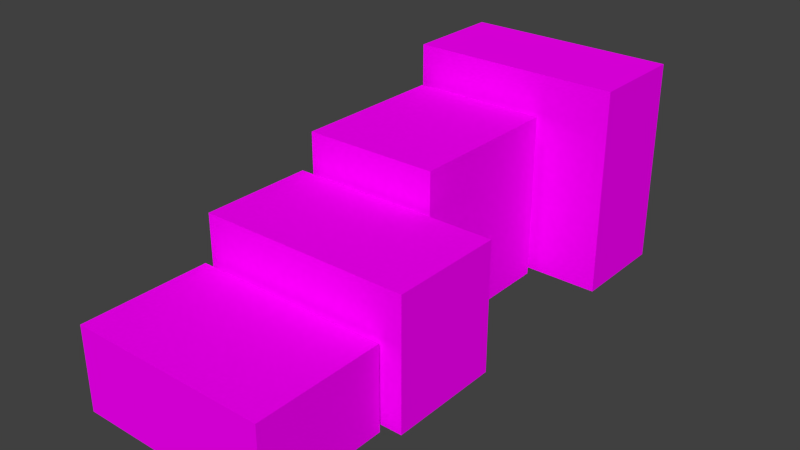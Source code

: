 # Source: Tea.blend  (saved by Blender 2.76.0; exported with 4.5.12 LTS)
import bpy
from mathutils import Matrix  # noqa: F401  (used for matrix-valued properties, if any)

bpy.ops.wm.read_factory_settings(use_empty=True)
scene = bpy.context.scene
scene.name = 'Scene'

# ---- collections
col_collection_1 = bpy.data.collections.new('Collection 1'); scene.collection.children.link(col_collection_1)

# ---- images (referenced by path relative to the original .blend; pixels are not part of the script)
import os
ASSET_DIR = os.environ.get("B2B_ASSET_DIR", "")  # directory of the original .blend (textures are referenced by path, not embedded)
HERE = os.path.dirname(os.path.abspath(__file__))  # packed textures are extracted next to this script under _unpacked/

def load_image(name, relpath, width, height, colorspace="sRGB"):
    """Load a texture the original file referenced (path relative to the .blend, or extracted next to this script)."""
    p = next((c for c in (os.path.join(HERE, relpath), os.path.join(ASSET_DIR, relpath)) if relpath and os.path.exists(c)), "")
    if p:
        img = bpy.data.images.load(p, check_existing=True)
        img.name = name
    else:  # same state as the original file: an image datablock whose file is absent (Cycles renders it pink)
        img = bpy.data.images.new(name, width, height)
        img.source = "FILE"
        img.filepath = "//" + (relpath or name)
    img.colorspace_settings.name = colorspace
    return img
img_tea_jpg = load_image('Tea.jpg', 'Tea.jpg', 1024, 1024, 'sRGB')

# ---- materials (node trees are filled in below, after node groups)
mat_tea = bpy.data.materials.new('Tea')
mat_tea.alpha_threshold = 0.0
mat_tea.roughness = 0.5

# ---- material node trees
mat_tea.use_nodes = True; mat_tea.node_tree.nodes.clear()
_N = mat_tea.node_tree.nodes; _L = mat_tea.node_tree.links
n0 = _N.new('ShaderNodeOutputMaterial'); n0.name = 'Material Output'; n0.location = (300, 300)
n1 = _N.new('ShaderNodeBsdfDiffuse'); n1.name = 'Diffuse BSDF'; n1.location = (10, 300)
n2 = _N.new('ShaderNodeTexImage'); n2.name = 'Image Texture'; n2.location = (-180, 300)
n2.width = 140
n2.image = img_tea_jpg
_L.new(n1.outputs[0], n0.inputs[0])
_L.new(n2.outputs[0], n1.inputs[0])
n0.is_active_output = True

# ---- world
world_world = bpy.data.worlds.new('World'); scene.world = world_world
world_world.color = (0.05088, 0.05088, 0.05088)
world_world.use_sun_shadow = False
world_world.sun_shadow_jitter_overblur = 0.0
world_world.cycles.sampling_method = 'MANUAL'
world_world.cycles.sample_map_resolution = 256

# ---- meshes
me_cube_003 = bpy.data.meshes.new('Cube.003')
me_cube_003.from_pydata([(-0.1, -0.1, -0.1), (-0.1, -0.1, 0.1), (-0.1, 0.1, -0.1), (-0.1, 0.1, 0.1), (0.1, -0.1, -0.1), (0.1, -0.1, 0.1), (0.1, 0.1, -0.1), (0.1, 0.1, 0.1)], [], [(1, 3, 2, 0), (3, 7, 6, 2), (7, 5, 4, 6), (5, 1, 0, 4), (0, 2, 6, 4), (5, 7, 3, 1)])
_uv = me_cube_003.uv_layers.new(name='UVMap')
_uv.uv.foreach_set('vector', [0.4374, 0.2603, 0.2464, 0.2608, 0.2464, 0.009339, 0.4334, 0.009339, 0.9738, 0.02438, 0.9738, 0.2033, 0.788, 0.2047, 0.7866, 0.02685, 0.6227, 0.2475, 0.4421, 0.2486, 0.444, 0.01884, 0.6199, 0.01772, 0.7808, 0.2497, 0.6296, 0.2508, 0.6306, 0.01773, 0.7753, 0.01549, 0.9697, 0.2184, 0.9709, 0.4496, 0.812, 0.4482, 0.8097, 0.2184, 0.03693, 0.01702, 0.234, 0.01814, 0.2349, 0.2144, 0.02684, 0.2144])
me_cube_003.materials.append(mat_tea)
me_cube_003.use_remesh_preserve_volume = False
me_cube_003.use_remesh_preserve_attributes = False
me_cube_003.use_mirror_vertex_groups = False
me_cube_003.update()
me_cube_002 = bpy.data.meshes.new('Cube.002')
me_cube_002.from_pydata([(-0.1, -0.1, -0.1), (-0.1, -0.1, 0.1), (-0.1, 0.1, -0.1), (-0.1, 0.1, 0.1), (0.1, -0.1, -0.1), (0.1, -0.1, 0.1), (0.1, 0.1, -0.1), (0.1, 0.1, 0.1)], [], [(1, 3, 2, 0), (3, 7, 6, 2), (7, 5, 4, 6), (5, 1, 0, 4), (0, 2, 6, 4), (5, 7, 3, 1)])
_uv = me_cube_002.uv_layers.new(name='UVMap')
_uv.uv.foreach_set('vector', [0.7982, 0.4604, 0.5329, 0.4583, 0.5362, 0.2666, 0.7979, 0.2622, 0.7669, 0.982, 0.5802, 0.9831, 0.5793, 0.7913, 0.7579, 0.7896, 0.7827, 0.612, 0.5645, 0.6137, 0.5707, 0.4795, 0.7758, 0.4739, 0.9674, 0.9843, 0.7785, 0.9824, 0.7842, 0.7881, 0.9638, 0.7873, 0.9622, 0.4597, 0.9645, 0.7746, 0.8114, 0.7689, 0.8091, 0.466, 0.5804, 0.6269, 0.7792, 0.6227, 0.7838, 0.758, 0.575, 0.7581])
me_cube_002.materials.append(mat_tea)
me_cube_002.use_remesh_preserve_volume = False
me_cube_002.use_remesh_preserve_attributes = False
me_cube_002.use_mirror_vertex_groups = False
me_cube_002.update()
me_cube_001 = bpy.data.meshes.new('Cube.001')
me_cube_001.from_pydata([(-0.1, -0.141, -0.1), (-0.1, -0.141, 0.1), (-0.1, 0.05905, -0.1), (-0.1, 0.05905, 0.1), (0.1, -0.141, -0.1), (0.1, -0.141, 0.1), (0.1, 0.05905, -0.1), (0.1, 0.05905, 0.1)], [], [(1, 3, 2, 0), (3, 7, 6, 2), (7, 5, 4, 6), (5, 1, 0, 4), (0, 2, 6, 4), (5, 7, 3, 1)])
_uv = me_cube_001.uv_layers.new(name='UVMap')
_uv.uv.foreach_set('vector', [0.3917, 0.9799, 0.2421, 0.9834, 0.2392, 0.7092, 0.3882, 0.7064, 0.2504, 0.5521, 0.2513, 0.4296, 0.4896, 0.4229, 0.4942, 0.551, 0.5666, 0.9837, 0.4054, 0.9865, 0.4054, 0.6947, 0.5631, 0.6947, 0.522, 0.269, 0.5243, 0.4088, 0.2522, 0.4117, 0.2591, 0.2746, 0.4041, 0.6899, 0.2392, 0.6921, 0.2392, 0.5696, 0.3986, 0.5629, 0.4115, 0.5791, 0.5507, 0.5803, 0.5525, 0.6861, 0.4115, 0.6861])
me_cube_001.materials.append(mat_tea)
me_cube_001.use_remesh_preserve_volume = False
me_cube_001.use_remesh_preserve_attributes = False
me_cube_001.use_mirror_vertex_groups = False
me_cube_001.update()
me_cube = bpy.data.meshes.new('Cube')
me_cube.from_pydata([(-0.1, -0.1, -0.1), (-0.1, -0.1, 0.1), (-0.1, 0.1, -0.1), (-0.1, 0.1, 0.1), (0.1, -0.1, -0.1), (0.1, -0.1, 0.1), (0.1, 0.1, -0.1), (0.1, 0.1, 0.1)], [], [(1, 3, 2, 0), (3, 7, 6, 2), (7, 5, 4, 6), (5, 1, 0, 4), (0, 2, 6, 4), (5, 7, 3, 1)])
_uv = me_cube.uv_layers.new(name='UVMap')
_uv.uv.foreach_set('vector', [0.2404, 0.488, 0.02496, 0.488, 0.02461, 0.2315, 0.2397, 0.2315, 0.2234, 0.4955, 0.2225, 0.6158, 0.02636, 0.6147, 0.02636, 0.501, 0.2408, 0.4879, 0.02414, 0.4879, 0.02298, 0.2326, 0.2396, 0.2326, 0.01908, 0.8707, 0.02, 0.7571, 0.2106, 0.7504, 0.217, 0.8629, 0.2135, 0.9902, 0.01767, 0.9902, 0.01883, 0.8812, 0.2124, 0.8784, 0.02142, 0.6235, 0.2267, 0.6209, 0.2307, 0.7435, 0.02142, 0.7435])
me_cube.materials.append(mat_tea)
me_cube.use_remesh_preserve_volume = False
me_cube.use_remesh_preserve_attributes = False
me_cube.use_mirror_vertex_groups = False
me_cube.update()

# ---- objects
ob_dragonfly = bpy.data.objects.new('Dragonfly', me_cube_003)
ob_yorkshire = bpy.data.objects.new('Yorkshire', me_cube_002)
ob_twinning = bpy.data.objects.new('Twinning', me_cube_001)
ob_typhoo = bpy.data.objects.new('Typhoo', me_cube)

# ---- transforms, parenting, visibility, modifiers, constraints
ob_dragonfly.location = (-0.02008, -0.09196, -0.0125)
ob_dragonfly.scale = (0.45, 0.525, 0.55)
ob_dragonfly.lineart.crease_threshold = 0.0
ob_yorkshire.location = (0.0003546, -0.1864, -0.025)
ob_yorkshire.rotation_euler = (0.0, 1.571, 1.571)
ob_yorkshire.scale = (0.425, 0.7, 0.375)
ob_yorkshire.lineart.crease_threshold = 0.0
ob_twinning.location = (-0.004952, -0.2541, -0.04)
ob_twinning.rotation_euler = (0.0, 1.571, 0.0)
ob_twinning.scale = (0.275, 0.425, 0.65)
ob_twinning.lineart.crease_threshold = 0.0
ob_typhoo.location = (0.0, 0.0, 0.0)
ob_typhoo.rotation_euler = (0.0, 0.0, 1.571)
ob_typhoo.scale = (0.325, 0.7, 0.675)
ob_typhoo.lineart.crease_threshold = 0.0

# ---- collection membership
col_collection_1.objects.link(ob_dragonfly)
col_collection_1.objects.link(ob_yorkshire)
col_collection_1.objects.link(ob_twinning)
col_collection_1.objects.link(ob_typhoo)

# ---- scene / render settings (as saved in the file)
scene.frame_start = 1; scene.frame_end = 80; scene.frame_set(77)
scene.render.engine = 'CYCLES'
scene.render.resolution_percentage = 50
scene.render.dither_intensity = 0.0
scene.cycles.use_denoising = False
scene.cycles.samples = 10
scene.cycles.sampling_pattern = 'TABULATED_SOBOL'
scene.cycles.light_sampling_threshold = 0.0
scene.cycles.use_adaptive_sampling = False
scene.cycles.use_light_tree = False
scene.cycles.blur_glossy = 0.0
scene.cycles.pixel_filter_type = 'GAUSSIAN'
scene.cycles.sample_clamp_indirect = 0.0
scene.view_settings.view_transform = 'Standard'
bpy.context.view_layer.update()

# ---- added for rendering (the .blend has no active camera and no usable light): camera, sun
cam_auto = bpy.data.cameras.new('AutoCamera')
cam_auto.lens = 50.0
cam_auto.sensor_width = 36.0
cam_auto.clip_end = 1000.0
ob_auto_camera = bpy.data.objects.new('AutoCamera', cam_auto)
scene.collection.objects.link(ob_auto_camera)
ob_auto_camera.location = (0.367916, -0.582027, 0.294191)
ob_auto_camera.rotation_euler = (1.09748, -7.21219e-08, 0.694738)
scene.camera = ob_auto_camera
light_auto_sun = bpy.data.lights.new('AutoSun', 'SUN')
light_auto_sun.energy = 3.0
light_auto_sun.angle = 0.0523599
ob_auto_sun = bpy.data.objects.new('AutoSun', light_auto_sun)
scene.collection.objects.link(ob_auto_sun)
ob_auto_sun.rotation_euler = (0.872665, 0.174533, 0.523599)
bpy.context.view_layer.update()
